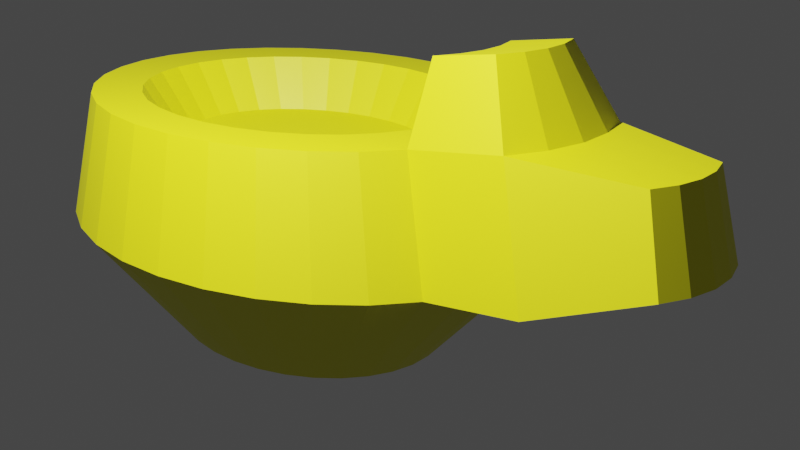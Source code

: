# Source: rubber_ducky.blend  (saved by Blender 3.6.11; exported with 4.5.12 LTS)
import bpy
from mathutils import Matrix  # noqa: F401  (used for matrix-valued properties, if any)

bpy.ops.wm.read_factory_settings(use_empty=True)
scene = bpy.context.scene
scene.name = 'Scene'

# ---- collections
col_collection = bpy.data.collections.new('Collection'); scene.collection.children.link(col_collection)

# ---- materials (node trees are filled in below, after node groups)
mat_material = bpy.data.materials.new('Material')
mat_material.use_transparent_shadow = False

# ---- material node trees
mat_material.use_nodes = True; mat_material.node_tree.nodes.clear()
_N = mat_material.node_tree.nodes; _L = mat_material.node_tree.links
n0 = _N.new('ShaderNodeBsdfPrincipled'); n0.name = 'Principled BSDF'; n0.location = (10, 300)
n0.distribution = 'GGX'
n0.subsurface_method = 'RANDOM_WALK_SKIN'
n0.inputs[0].default_value = (0.8, 0.7814, 0.006858, 1.0)
n0.inputs[3].default_value = 1.45
n0.inputs[27].default_value = (0.0, 0.0, 0.0, 1.0)
n0.inputs[28].default_value = 1.0
n1 = _N.new('ShaderNodeOutputMaterial'); n1.name = 'Material Output'; n1.location = (300, 300)
_L.new(n0.outputs[0], n1.inputs[0])
n1.is_active_output = True

# ---- world
world_world = bpy.data.worlds.new('World'); scene.world = world_world
world_world.use_nodes = True; world_world.node_tree.nodes.clear()
_N = world_world.node_tree.nodes; _L = world_world.node_tree.links
n0 = _N.new('ShaderNodeOutputWorld'); n0.name = 'World Output'; n0.location = (300, 300)
n1 = _N.new('ShaderNodeBackground'); n1.name = 'Background'; n1.location = (10, 300)
n1.inputs[0].default_value = (0.05088, 0.05088, 0.05088, 1.0)
_L.new(n1.outputs[0], n0.inputs[0])
n0.is_active_output = True
world_world.color = (0.05088, 0.05088, 0.05088)
world_world.use_sun_shadow = False
world_world.sun_shadow_jitter_overblur = 0.0

# ---- cameras
cam_camera = bpy.data.cameras.new('Camera')

# ---- lights
light_point = bpy.data.lights.new('Point', 'POINT')
light_point.transmission_factor = 0.0
light_point.energy = 1000.0
light_point.shadow_maximum_resolution = 0.006
light_point.use_absolute_resolution = True

# ---- meshes
me_cylinder = bpy.data.meshes.new('Cylinder')
me_cylinder.from_pydata([(4.284e-09, 0.8837, -0.6442), (0.0, 1.333, 0.6442), (0.1261, 0.868, -0.6442), (0.1951, 1.309, 0.6442), (0.2473, 0.8213, -0.6442), (0.3827, 1.236, 0.6442), (0.359, 0.7454, -0.6442), (0.5556, 1.119, 0.6442), (0.4569, 0.6433, -0.6442), (0.7071, 0.9611, 0.6442), (0.5373, 0.519, -0.6442), (0.8315, 0.7686, 0.6442), (0.597, 0.377, -0.6442), (0.9239, 0.549, 0.6442), (0.6338, 0.2231, -0.6442), (0.9808, 0.3107, 0.6442), (0.6462, 0.06294, -0.6442), (1.0, 0.06294, 0.6442), (0.6338, -0.09719, -0.6442), (0.9808, -0.1849, 0.6442), (0.597, -0.2512, -0.6442), (0.9239, -0.4231, 0.6442), (0.5373, -0.3931, -0.6442), (0.8315, -0.6427, 0.6442), (0.4569, -0.5175, -0.6442), (0.7071, -0.8352, 0.6442), (0.359, -0.6195, -0.6442), (0.5556, -0.9932, 0.6442), (0.2473, -0.6954, -0.6442), (0.3827, -1.111, 0.6442), (0.1261, -0.7421, -0.6442), (0.1951, -1.183, 0.6442), (4.284e-09, -0.7579, -0.6442), (0.0, -1.207, 0.6442), (-0.1261, -0.7421, -0.6442), (-0.1951, -1.183, 0.6442), (-0.2473, -0.6954, -0.6442), (-0.3827, -1.111, 0.6442), (-0.359, -0.6195, -0.6442), (-0.5556, -0.9932, 0.6442), (-0.4569, -0.5175, -0.6442), (-0.7071, -0.8352, 0.6442), (-0.5373, -0.3931, -0.6442), (-0.8315, -0.6427, 0.6442), (-0.597, -0.2512, -0.6442), (-0.9239, -0.4231, 0.6442), (-0.6338, -0.09719, -0.6442), (-0.9808, -0.1849, 0.6442), (-0.6462, 0.06294, -0.6442), (-1.0, 0.06294, 0.6442), (-0.6338, 0.2231, -0.6442), (-0.9808, 0.3107, 0.6442), (-0.597, 0.377, -0.6442), (-0.9239, 0.549, 0.6442), (-0.5373, 0.519, -0.6442), (-0.8315, 0.7686, 0.6442), (-0.4569, 0.6433, -0.6442), (-0.7071, 0.9611, 0.6442), (-0.359, 0.7454, -0.6442), (-0.5556, 1.119, 0.6442), (-0.2473, 0.8213, -0.6442), (-0.3827, 1.236, 0.6442), (-0.1261, 0.868, -0.6442), (-0.1951, 1.309, 0.6442), (5.702e-09, 1.496, -8.941e-08), (0.2202, 1.469, 0.0), (0.4319, 1.387, 0.0), (0.627, 1.255, 0.0), (0.798, 1.077, 0.0), (0.9384, 0.8594, 0.0), (1.043, 0.6115, 0.0), (1.107, 0.3426, 0.0), (1.129, 0.06294, 0.0), (1.107, -0.2167, 0.0), (1.043, -0.4857, 0.0), (0.9384, -0.7335, 0.0), (0.798, -0.9507, 0.0), (0.627, -1.129, 0.0), (0.4319, -1.261, 0.0), (0.2202, -1.343, 0.0), (5.702e-09, -1.371, 0.0), (-0.2202, -1.343, 0.0), (-0.4319, -1.261, 0.0), (-0.627, -1.129, 0.0), (-0.798, -0.9507, 0.0), (-0.9384, -0.7335, 0.0), (-1.043, -0.4857, 0.0), (-1.107, -0.2167, 0.0), (-1.129, 0.06294, 0.0), (-1.107, 0.3426, 0.0), (-1.043, 0.6115, 0.0), (-0.9384, 0.8594, 0.0), (-0.798, 1.077, 0.0), (-0.627, 1.255, 0.0), (-0.4319, 1.387, 0.0), (-0.2202, 1.469, 0.0), (0.1485, 1.011, 0.6442), (2.891e-09, 1.03, 0.6442), (0.2913, 0.9562, 0.6442), (0.4229, 0.8669, 0.6442), (0.5383, 0.7466, 0.6442), (0.6329, 0.6001, 0.6442), (0.7033, 0.4329, 0.6442), (0.7466, 0.2516, 0.6442), (0.7612, 0.06294, 0.6442), (0.7466, -0.1257, 0.6442), (0.7033, -0.3071, 0.6442), (0.6329, -0.4742, 0.6442), (0.5383, -0.6208, 0.6442), (0.4229, -0.741, 0.6442), (0.2913, -0.8304, 0.6442), (0.1485, -0.8854, 0.6442), (2.891e-09, -0.904, 0.6442), (-0.1485, -0.8854, 0.6442), (-0.2913, -0.8304, 0.6442), (-0.4229, -0.741, 0.6442), (-0.5383, -0.6208, 0.6442), (-0.6329, -0.4742, 0.6442), (-0.7033, -0.3071, 0.6442), (-0.7466, -0.1257, 0.6442), (-0.7612, 0.06294, 0.6442), (-0.7466, 0.2516, 0.6442), (-0.7033, 0.4329, 0.6442), (-0.6329, 0.6001, 0.6442), (-0.5383, 0.7466, 0.6442), (-0.4229, 0.8669, 0.6442), (-0.2913, 0.9562, 0.6442), (-0.1485, 1.011, 0.6442), (0.118, 0.8165, 0.3704), (5.303e-09, 0.8313, 0.3704), (0.2315, 0.7728, 0.3704), (0.3361, 0.7018, 0.3704), (0.4277, 0.6062, 0.3704), (0.503, 0.4898, 0.3704), (0.5589, 0.357, 0.3704), (0.5933, 0.2128, 0.3704), (0.6049, 0.06294, 0.3704), (0.5933, -0.08696, 0.3704), (0.5589, -0.2311, 0.3704), (0.503, -0.3639, 0.3704), (0.4277, -0.4804, 0.3704), (0.3361, -0.5759, 0.3704), (0.2315, -0.6469, 0.3704), (0.118, -0.6907, 0.3704), (5.303e-09, -0.7054, 0.3704), (-0.118, -0.6907, 0.3704), (-0.2315, -0.6469, 0.3704), (-0.3361, -0.5759, 0.3704), (-0.4277, -0.4804, 0.3704), (-0.503, -0.3639, 0.3704), (-0.5589, -0.2311, 0.3704), (-0.5933, -0.08696, 0.3704), (-0.6049, 0.06294, 0.3704), (-0.5933, 0.2128, 0.3704), (-0.5589, 0.357, 0.3704), (-0.503, 0.4898, 0.3704), (-0.4277, 0.6062, 0.3704), (-0.3361, 0.7018, 0.3704), (-0.2315, 0.7728, 0.3704), (-0.118, 0.8165, 0.3704), (0.1258, -2.285, 0.7033), (0.2467, -2.239, 0.7033), (3.178e-09, -2.301, 0.7033), (-0.1258, -2.285, 0.7033), (-0.2467, -2.239, 0.7033), (0.2784, -2.336, 0.288), (0.1419, -2.388, 0.288), (6.853e-09, -2.406, 0.288), (-0.1419, -2.388, 0.288), (-0.2784, -2.336, 0.288), (0.0, -1.749, 0.731), (-0.4319, -1.803, 0.08677), (-0.2202, -1.885, 0.08677), (0.1951, -1.724, 0.731), (0.3827, -1.652, 0.731), (5.702e-09, -1.912, 0.08677), (0.4319, -1.803, 0.08677), (0.2202, -1.885, 0.08677), (-0.3827, -1.652, 0.731), (-0.1951, -1.724, 0.731), (0.1269, -1.173, 1.031), (0.2489, -1.126, 1.031), (1.042e-09, -1.189, 1.031), (-0.1269, -1.173, 1.031), (-0.2489, -1.126, 1.031), (0.1269, -1.525, 1.088), (0.2489, -1.478, 1.088), (-0.2489, -1.478, 1.088), (-0.1269, -1.525, 1.088), (1.042e-09, -1.541, 1.088)], [], [(64, 1, 3, 65), (65, 3, 5, 66), (66, 5, 7, 67), (67, 7, 9, 68), (68, 9, 11, 69), (69, 11, 13, 70), (70, 13, 15, 71), (71, 15, 17, 72), (72, 17, 19, 73), (73, 19, 21, 74), (74, 21, 23, 75), (75, 23, 25, 76), (76, 25, 27, 77), (77, 27, 29, 78), (172, 175, 167, 168), (174, 173, 160, 161), (173, 170, 162, 160), (171, 172, 168, 169), (82, 37, 39, 83), (83, 39, 41, 84), (84, 41, 43, 85), (85, 43, 45, 86), (86, 45, 47, 87), (87, 47, 49, 88), (88, 49, 51, 89), (89, 51, 53, 90), (90, 53, 55, 91), (91, 55, 57, 92), (92, 57, 59, 93), (93, 59, 61, 94), (13, 11, 101, 102), (94, 61, 63, 95), (95, 63, 1, 64), (0, 2, 4, 6, 8, 10, 12, 14, 16, 18, 20, 22, 24, 26, 28, 30, 32, 34, 36, 38, 40, 42, 44, 46, 48, 50, 52, 54, 56, 58, 60, 62), (62, 95, 64, 0), (60, 94, 95, 62), (58, 93, 94, 60), (56, 92, 93, 58), (54, 91, 92, 56), (52, 90, 91, 54), (50, 89, 90, 52), (48, 88, 89, 50), (46, 87, 88, 48), (44, 86, 87, 46), (42, 85, 86, 44), (40, 84, 85, 42), (38, 83, 84, 40), (36, 82, 83, 38), (34, 81, 82, 36), (32, 80, 81, 34), (30, 79, 80, 32), (28, 78, 79, 30), (26, 77, 78, 28), (24, 76, 77, 26), (22, 75, 76, 24), (20, 74, 75, 22), (18, 73, 74, 20), (16, 72, 73, 18), (14, 71, 72, 16), (12, 70, 71, 14), (10, 69, 70, 12), (8, 68, 69, 10), (6, 67, 68, 8), (4, 66, 67, 6), (2, 65, 66, 4), (0, 64, 65, 2), (97, 127, 159, 129), (31, 29, 110, 111), (49, 47, 119, 120), (5, 3, 96, 98), (23, 21, 106, 107), (41, 39, 115, 116), (59, 57, 124, 125), (15, 13, 102, 103), (33, 31, 111, 112), (51, 49, 120, 121), (7, 5, 98, 99), (25, 23, 107, 108), (43, 41, 116, 117), (61, 59, 125, 126), (17, 15, 103, 104), (35, 33, 112, 113), (53, 51, 121, 122), (9, 7, 99, 100), (27, 25, 108, 109), (45, 43, 117, 118), (63, 61, 126, 127), (19, 17, 104, 105), (37, 35, 113, 114), (55, 53, 122, 123), (11, 9, 100, 101), (29, 27, 109, 110), (47, 45, 118, 119), (3, 1, 97, 96), (1, 63, 127, 97), (21, 19, 105, 106), (39, 37, 114, 115), (57, 55, 123, 124), (128, 129, 159, 158, 157, 156, 155, 154, 153, 152, 151, 150, 149, 148, 147, 146, 145, 144, 143, 142, 141, 140, 139, 138, 137, 136, 135, 134, 133, 132, 131, 130), (115, 114, 146, 147), (102, 101, 133, 134), (116, 115, 147, 148), (103, 102, 134, 135), (117, 116, 148, 149), (104, 103, 135, 136), (118, 117, 149, 150), (105, 104, 136, 137), (119, 118, 150, 151), (106, 105, 137, 138), (120, 119, 151, 152), (107, 106, 138, 139), (121, 120, 152, 153), (108, 107, 139, 140), (122, 121, 153, 154), (109, 108, 140, 141), (123, 122, 154, 155), (110, 109, 141, 142), (96, 97, 129, 128), (124, 123, 155, 156), (111, 110, 142, 143), (98, 96, 128, 130), (125, 124, 156, 157), (112, 111, 143, 144), (99, 98, 130, 131), (126, 125, 157, 158), (113, 112, 144, 145), (100, 99, 131, 132), (127, 126, 158, 159), (114, 113, 145, 146), (101, 100, 132, 133), (165, 161, 160, 166), (166, 160, 162, 167), (167, 162, 163, 168), (168, 163, 164, 169), (176, 174, 161, 165), (175, 177, 166, 167), (178, 171, 169, 164), (179, 178, 164, 163), (177, 176, 165, 166), (170, 179, 163, 162), (29, 31, 180, 181), (79, 78, 176, 177), (173, 174, 186, 185), (37, 82, 171, 178), (80, 79, 177, 175), (78, 29, 174, 176), (82, 81, 172, 171), (174, 29, 181, 186), (31, 33, 182, 180), (81, 80, 175, 172), (182, 183, 188, 189), (183, 184, 187, 188), (180, 182, 189, 185), (181, 180, 185, 186), (37, 178, 187, 184), (178, 179, 188, 187), (179, 170, 189, 188), (170, 173, 185, 189), (35, 37, 184, 183), (33, 35, 183, 182)])
_uv = me_cylinder.uv_layers.new(name='UVMap')
_uv.uv.foreach_set('vector', [1.0, 0.75, 1.0, 1.0, 0.9688, 1.0, 0.9688, 0.75, 0.9688, 0.75, 0.9688, 1.0, 0.9375, 1.0, 0.9375, 0.75, 0.9375, 0.75, 0.9375, 1.0, 0.9062, 1.0, 0.9062, 0.75, 0.9062, 0.75, 0.9062, 1.0, 0.875, 1.0, 0.875, 0.75, 0.875, 0.75, 0.875, 1.0, 0.8438, 1.0, 0.8438, 0.75, 0.8438, 0.75, 0.8438, 1.0, 0.8125, 1.0, 0.8125, 0.75, 0.8125, 0.75, 0.8125, 1.0, 0.7812, 1.0, 0.7812, 0.75, 0.7812, 0.75, 0.7812, 1.0, 0.75, 1.0, 0.75, 0.75, 0.75, 0.75, 0.75, 1.0, 0.7188, 1.0, 0.7188, 0.75, 0.7188, 0.75, 0.7188, 1.0, 0.6875, 1.0, 0.6875, 0.75, 0.6875, 0.75, 0.6875, 1.0, 0.6562, 1.0, 0.6562, 0.75, 0.6562, 0.75, 0.6562, 1.0, 0.625, 1.0, 0.625, 0.75, 0.625, 0.75, 0.625, 1.0, 0.5938, 1.0, 0.5938, 0.75, 0.5938, 0.75, 0.5938, 1.0, 0.5625, 1.0, 0.5625, 0.75, 0.4688, 0.75, 0.5, 0.75, 0.5, 0.75, 0.4688, 0.75, 0.5625, 1.0, 0.5312, 1.0, 0.5312, 1.0, 0.5625, 1.0, 0.5312, 1.0, 0.5, 1.0, 0.5, 1.0, 0.5312, 1.0, 0.4375, 0.75, 0.4688, 0.75, 0.4688, 0.75, 0.4375, 0.75, 0.4375, 0.75, 0.4375, 1.0, 0.4062, 1.0, 0.4062, 0.75, 0.4062, 0.75, 0.4062, 1.0, 0.375, 1.0, 0.375, 0.75, 0.375, 0.75, 0.375, 1.0, 0.3438, 1.0, 0.3438, 0.75, 0.3438, 0.75, 0.3438, 1.0, 0.3125, 1.0, 0.3125, 0.75, 0.3125, 0.75, 0.3125, 1.0, 0.2812, 1.0, 0.2812, 0.75, 0.2812, 0.75, 0.2812, 1.0, 0.25, 1.0, 0.25, 0.75, 0.25, 0.75, 0.25, 1.0, 0.2188, 1.0, 0.2188, 0.75, 0.2188, 0.75, 0.2188, 1.0, 0.1875, 1.0, 0.1875, 0.75, 0.1875, 0.75, 0.1875, 1.0, 0.1562, 1.0, 0.1562, 0.75, 0.1562, 0.75, 0.1562, 1.0, 0.125, 1.0, 0.125, 0.75, 0.125, 0.75, 0.125, 1.0, 0.09375, 1.0, 0.09375, 0.75, 0.09375, 0.75, 0.09375, 1.0, 0.0625, 1.0, 0.0625, 0.75, 0.8125, 1.0, 0.8438, 1.0, 0.8438, 1.0, 0.8125, 1.0, 0.0625, 0.75, 0.0625, 1.0, 0.03125, 1.0, 0.03125, 0.75, 0.03125, 0.75, 0.03125, 1.0, 0.0, 1.0, 0.0, 0.75, 0.75, 0.49, 0.7968, 0.4854, 0.8418, 0.4717, 0.8833, 0.4496, 0.9197, 0.4197, 0.9496, 0.3833, 0.9717, 0.3418, 0.9854, 0.2968, 0.99, 0.25, 0.9854, 0.2032, 0.9717, 0.1582, 0.9496, 0.1167, 0.9197, 0.08029, 0.8833, 0.05045, 0.8418, 0.02827, 0.7968, 0.01461, 0.75, 0.01, 0.7032, 0.01461, 0.6582, 0.02827, 0.6167, 0.05045, 0.5803, 0.08029, 0.5504, 0.1167, 0.5283, 0.1582, 0.5146, 0.2032, 0.51, 0.25, 0.5146, 0.2968, 0.5283, 0.3418, 0.5504, 0.3833, 0.5803, 0.4197, 0.6167, 0.4496, 0.6582, 0.4717, 0.7032, 0.4854, 0.03125, 0.5, 0.03125, 0.75, 0.0, 0.75, 0.0, 0.5, 0.0625, 0.5, 0.0625, 0.75, 0.03125, 0.75, 0.03125, 0.5, 0.09375, 0.5, 0.09375, 0.75, 0.0625, 0.75, 0.0625, 0.5, 0.125, 0.5, 0.125, 0.75, 0.09375, 0.75, 0.09375, 0.5, 0.1562, 0.5, 0.1562, 0.75, 0.125, 0.75, 0.125, 0.5, 0.1875, 0.5, 0.1875, 0.75, 0.1562, 0.75, 0.1562, 0.5, 0.2188, 0.5, 0.2188, 0.75, 0.1875, 0.75, 0.1875, 0.5, 0.25, 0.5, 0.25, 0.75, 0.2188, 0.75, 0.2188, 0.5, 0.2812, 0.5, 0.2812, 0.75, 0.25, 0.75, 0.25, 0.5, 0.3125, 0.5, 0.3125, 0.75, 0.2812, 0.75, 0.2812, 0.5, 0.3438, 0.5, 0.3438, 0.75, 0.3125, 0.75, 0.3125, 0.5, 0.375, 0.5, 0.375, 0.75, 0.3438, 0.75, 0.3438, 0.5, 0.4062, 0.5, 0.4062, 0.75, 0.375, 0.75, 0.375, 0.5, 0.4375, 0.5, 0.4375, 0.75, 0.4062, 0.75, 0.4062, 0.5, 0.4688, 0.5, 0.4688, 0.75, 0.4375, 0.75, 0.4375, 0.5, 0.5, 0.5, 0.5, 0.75, 0.4688, 0.75, 0.4688, 0.5, 0.5312, 0.5, 0.5312, 0.75, 0.5, 0.75, 0.5, 0.5, 0.5625, 0.5, 0.5625, 0.75, 0.5312, 0.75, 0.5312, 0.5, 0.5938, 0.5, 0.5938, 0.75, 0.5625, 0.75, 0.5625, 0.5, 0.625, 0.5, 0.625, 0.75, 0.5938, 0.75, 0.5938, 0.5, 0.6562, 0.5, 0.6562, 0.75, 0.625, 0.75, 0.625, 0.5, 0.6875, 0.5, 0.6875, 0.75, 0.6562, 0.75, 0.6562, 0.5, 0.7188, 0.5, 0.7188, 0.75, 0.6875, 0.75, 0.6875, 0.5, 0.75, 0.5, 0.75, 0.75, 0.7188, 0.75, 0.7188, 0.5, 0.7812, 0.5, 0.7812, 0.75, 0.75, 0.75, 0.75, 0.5, 0.8125, 0.5, 0.8125, 0.75, 0.7812, 0.75, 0.7812, 0.5, 0.8438, 0.5, 0.8438, 0.75, 0.8125, 0.75, 0.8125, 0.5, 0.875, 0.5, 0.875, 0.75, 0.8438, 0.75, 0.8438, 0.5, 0.9062, 0.5, 0.9062, 0.75, 0.875, 0.75, 0.875, 0.5, 0.9375, 0.5, 0.9375, 0.75, 0.9062, 0.75, 0.9062, 0.5, 0.9688, 0.5, 0.9688, 0.75, 0.9375, 0.75, 0.9375, 0.5, 1.0, 0.5, 1.0, 0.75, 0.9688, 0.75, 0.9688, 0.5, 0.0, 1.0, 0.03125, 1.0, 0.03125, 1.0, 0.0, 1.0, 0.5312, 1.0, 0.5625, 1.0, 0.5625, 1.0, 0.5312, 1.0, 0.25, 1.0, 0.2812, 1.0, 0.2812, 1.0, 0.25, 1.0, 0.9375, 1.0, 0.9688, 1.0, 0.9688, 1.0, 0.9375, 1.0, 0.6562, 1.0, 0.6875, 1.0, 0.6875, 1.0, 0.6562, 1.0, 0.375, 1.0, 0.4062, 1.0, 0.4062, 1.0, 0.375, 1.0, 0.09375, 1.0, 0.125, 1.0, 0.125, 1.0, 0.09375, 1.0, 0.7812, 1.0, 0.8125, 1.0, 0.8125, 1.0, 0.7812, 1.0, 0.5, 1.0, 0.5312, 1.0, 0.5312, 1.0, 0.5, 1.0, 0.2188, 1.0, 0.25, 1.0, 0.25, 1.0, 0.2188, 1.0, 0.9062, 1.0, 0.9375, 1.0, 0.9375, 1.0, 0.9062, 1.0, 0.625, 1.0, 0.6562, 1.0, 0.6562, 1.0, 0.625, 1.0, 0.3438, 1.0, 0.375, 1.0, 0.375, 1.0, 0.3438, 1.0, 0.0625, 1.0, 0.09375, 1.0, 0.09375, 1.0, 0.0625, 1.0, 0.75, 1.0, 0.7812, 1.0, 0.7812, 1.0, 0.75, 1.0, 0.4688, 1.0, 0.5, 1.0, 0.5, 1.0, 0.4688, 1.0, 0.1875, 1.0, 0.2188, 1.0, 0.2188, 1.0, 0.1875, 1.0, 0.875, 1.0, 0.9062, 1.0, 0.9062, 1.0, 0.875, 1.0, 0.5938, 1.0, 0.625, 1.0, 0.625, 1.0, 0.5938, 1.0, 0.3125, 1.0, 0.3438, 1.0, 0.3438, 1.0, 0.3125, 1.0, 0.03125, 1.0, 0.0625, 1.0, 0.0625, 1.0, 0.03125, 1.0, 0.7188, 1.0, 0.75, 1.0, 0.75, 1.0, 0.7188, 1.0, 0.4375, 1.0, 0.4688, 1.0, 0.4688, 1.0, 0.4375, 1.0, 0.1562, 1.0, 0.1875, 1.0, 0.1875, 1.0, 0.1562, 1.0, 0.8438, 1.0, 0.875, 1.0, 0.875, 1.0, 0.8438, 1.0, 0.5625, 1.0, 0.5938, 1.0, 0.5938, 1.0, 0.5625, 1.0, 0.2812, 1.0, 0.3125, 1.0, 0.3125, 1.0, 0.2812, 1.0, 0.9688, 1.0, 1.0, 1.0, 1.0, 1.0, 0.9688, 1.0, 0.0, 1.0, 0.03125, 1.0, 0.03125, 1.0, 0.0, 1.0, 0.6875, 1.0, 0.7188, 1.0, 0.7188, 1.0, 0.6875, 1.0, 0.4062, 1.0, 0.4375, 1.0, 0.4375, 1.0, 0.4062, 1.0, 0.125, 1.0, 0.1562, 1.0, 0.1562, 1.0, 0.125, 1.0, 0.2968, 0.4854, 0.25, 0.49, 0.2032, 0.4854, 0.1582, 0.4717, 0.1167, 0.4496, 0.08029, 0.4197, 0.05045, 0.3833, 0.02827, 0.3418, 0.01461, 0.2968, 0.01, 0.25, 0.01461, 0.2032, 0.02827, 0.1582, 0.05045, 0.1167, 0.08029, 0.08029, 0.1167, 0.05045, 0.1582, 0.02827, 0.2032, 0.01461, 0.25, 0.01, 0.2968, 0.01461, 0.3418, 0.02827, 0.3833, 0.05045, 0.4197, 0.08029, 0.4496, 0.1167, 0.4717, 0.1582, 0.4854, 0.2032, 0.49, 0.25, 0.4854, 0.2968, 0.4717, 0.3418, 0.4496, 0.3833, 0.4197, 0.4197, 0.3833, 0.4496, 0.3418, 0.4717, 0.4062, 1.0, 0.4375, 1.0, 0.4375, 1.0, 0.4062, 1.0, 0.8125, 1.0, 0.8438, 1.0, 0.8438, 1.0, 0.8125, 1.0, 0.375, 1.0, 0.4062, 1.0, 0.4062, 1.0, 0.375, 1.0, 0.7812, 1.0, 0.8125, 1.0, 0.8125, 1.0, 0.7812, 1.0, 0.3438, 1.0, 0.375, 1.0, 0.375, 1.0, 0.3438, 1.0, 0.75, 1.0, 0.7812, 1.0, 0.7812, 1.0, 0.75, 1.0, 0.3125, 1.0, 0.3438, 1.0, 0.3438, 1.0, 0.3125, 1.0, 0.7188, 1.0, 0.75, 1.0, 0.75, 1.0, 0.7188, 1.0, 0.2812, 1.0, 0.3125, 1.0, 0.3125, 1.0, 0.2812, 1.0, 0.6875, 1.0, 0.7188, 1.0, 0.7188, 1.0, 0.6875, 1.0, 0.25, 1.0, 0.2812, 1.0, 0.2812, 1.0, 0.25, 1.0, 0.6562, 1.0, 0.6875, 1.0, 0.6875, 1.0, 0.6562, 1.0, 0.2188, 1.0, 0.25, 1.0, 0.25, 1.0, 0.2188, 1.0, 0.625, 1.0, 0.6562, 1.0, 0.6562, 1.0, 0.625, 1.0, 0.1875, 1.0, 0.2188, 1.0, 0.2188, 1.0, 0.1875, 1.0, 0.5938, 1.0, 0.625, 1.0, 0.625, 1.0, 0.5938, 1.0, 0.1562, 1.0, 0.1875, 1.0, 0.1875, 1.0, 0.1562, 1.0, 0.5625, 1.0, 0.5938, 1.0, 0.5938, 1.0, 0.5625, 1.0, 0.9688, 1.0, 1.0, 1.0, 1.0, 1.0, 0.9688, 1.0, 0.125, 1.0, 0.1562, 1.0, 0.1562, 1.0, 0.125, 1.0, 0.5312, 1.0, 0.5625, 1.0, 0.5625, 1.0, 0.5312, 1.0, 0.9375, 1.0, 0.9688, 1.0, 0.9688, 1.0, 0.9375, 1.0, 0.09375, 1.0, 0.125, 1.0, 0.125, 1.0, 0.09375, 1.0, 0.5, 1.0, 0.5312, 1.0, 0.5312, 1.0, 0.5, 1.0, 0.9062, 1.0, 0.9375, 1.0, 0.9375, 1.0, 0.9062, 1.0, 0.0625, 1.0, 0.09375, 1.0, 0.09375, 1.0, 0.0625, 1.0, 0.4688, 1.0, 0.5, 1.0, 0.5, 1.0, 0.4688, 1.0, 0.875, 1.0, 0.9062, 1.0, 0.9062, 1.0, 0.875, 1.0, 0.03125, 1.0, 0.0625, 1.0, 0.0625, 1.0, 0.03125, 1.0, 0.4375, 1.0, 0.4688, 1.0, 0.4688, 1.0, 0.4375, 1.0, 0.8438, 1.0, 0.875, 1.0, 0.875, 1.0, 0.8438, 1.0, 0.5625, 0.75, 0.5625, 1.0, 0.5312, 1.0, 0.5312, 0.75, 0.5312, 0.75, 0.5312, 1.0, 0.5, 1.0, 0.5, 0.75, 0.5, 0.75, 0.5, 1.0, 0.4688, 1.0, 0.4688, 0.75, 0.4688, 0.75, 0.4688, 1.0, 0.4375, 1.0, 0.4375, 0.75, 0.5625, 0.75, 0.5625, 1.0, 0.5625, 1.0, 0.5625, 0.75, 0.5, 0.75, 0.5312, 0.75, 0.5312, 0.75, 0.5, 0.75, 0.4375, 1.0, 0.4375, 0.75, 0.4375, 0.75, 0.4375, 1.0, 0.4688, 1.0, 0.4375, 1.0, 0.4375, 1.0, 0.4688, 1.0, 0.5312, 0.75, 0.5625, 0.75, 0.5625, 0.75, 0.5312, 0.75, 0.5, 1.0, 0.4688, 1.0, 0.4688, 1.0, 0.5, 1.0, 0.5625, 1.0, 0.5312, 1.0, 0.5312, 1.0, 0.5625, 1.0, 0.5312, 0.75, 0.5625, 0.75, 0.5625, 0.75, 0.5312, 0.75, 0.5312, 1.0, 0.5625, 1.0, 0.5625, 1.0, 0.5312, 1.0, 0.4375, 1.0, 0.4375, 0.75, 0.4375, 0.75, 0.4375, 1.0, 0.5, 0.75, 0.5312, 0.75, 0.5312, 0.75, 0.5, 0.75, 0.5625, 0.75, 0.5625, 1.0, 0.5625, 1.0, 0.5625, 0.75, 0.4375, 0.75, 0.4688, 0.75, 0.4688, 0.75, 0.4375, 0.75, 0.5625, 1.0, 0.5625, 1.0, 0.5625, 1.0, 0.5625, 1.0, 0.5312, 1.0, 0.5, 1.0, 0.5, 1.0, 0.5312, 1.0, 0.4688, 0.75, 0.5, 0.75, 0.5, 0.75, 0.4688, 0.75, 0.5, 1.0, 0.4688, 1.0, 0.4688, 1.0, 0.5, 1.0, 0.4688, 1.0, 0.4375, 1.0, 0.4375, 1.0, 0.4688, 1.0, 0.5312, 1.0, 0.5, 1.0, 0.5, 1.0, 0.5312, 1.0, 0.5625, 1.0, 0.5312, 1.0, 0.5312, 1.0, 0.5625, 1.0, 0.4375, 1.0, 0.4375, 1.0, 0.4375, 1.0, 0.4375, 1.0, 0.4375, 1.0, 0.4688, 1.0, 0.4688, 1.0, 0.4375, 1.0, 0.4688, 1.0, 0.5, 1.0, 0.5, 1.0, 0.4688, 1.0, 0.5, 1.0, 0.5312, 1.0, 0.5312, 1.0, 0.5, 1.0, 0.4688, 1.0, 0.4375, 1.0, 0.4375, 1.0, 0.4688, 1.0, 0.5, 1.0, 0.4688, 1.0, 0.4688, 1.0, 0.5, 1.0])
me_cylinder.materials.append(mat_material)
me_cylinder.update()

# ---- objects
ob_cylinder = bpy.data.objects.new('Cylinder', me_cylinder)
ob_camera = bpy.data.objects.new('Camera', cam_camera)
ob_point = bpy.data.objects.new('Point', light_point)

# ---- transforms, parenting, visibility, modifiers, constraints
ob_cylinder.location = (0.0, 0.0, 0.0)
ob_camera.location = (-3.548, -4.39, 1.96)
ob_camera.rotation_euler = (1.222, -3.832e-07, -0.761)
ob_point.location = (-2.46, -1.128, 3.03)

# ---- collection membership
col_collection.objects.link(ob_cylinder)
col_collection.objects.link(ob_camera)
col_collection.objects.link(ob_point)

# ---- scene / render settings (as saved in the file)
scene.camera = ob_camera
scene.frame_start = 1; scene.frame_end = 250; scene.frame_set(1)
scene.render.engine = 'BLENDER_EEVEE_NEXT'
scene.cycles.sampling_pattern = 'TABULATED_SOBOL'
scene.view_settings.view_transform = 'Filmic'
bpy.context.view_layer.update()
